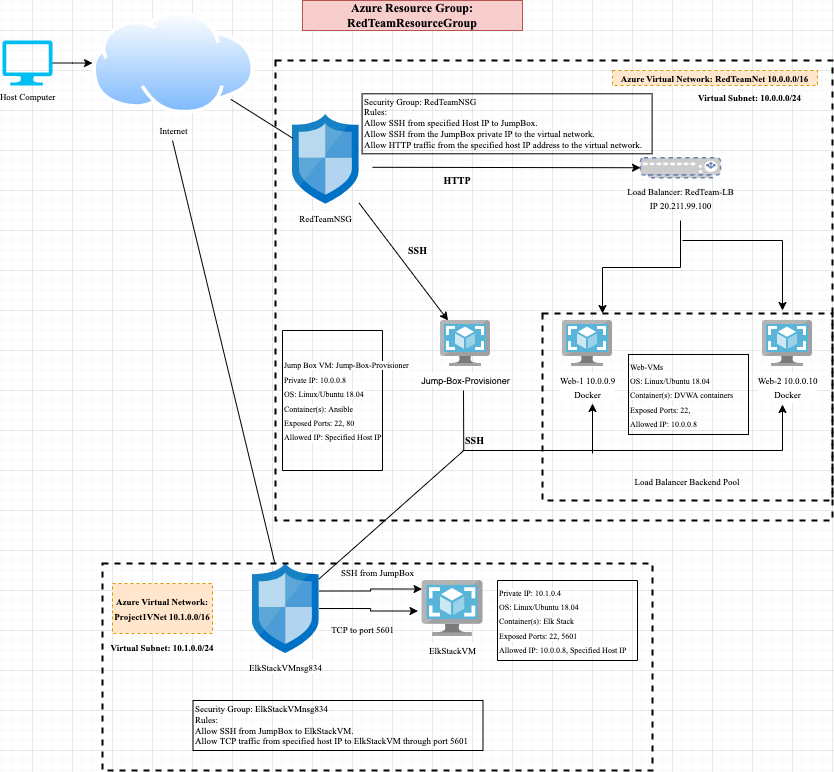

The diagram above was exported from draw.io. Its source (the exported page's mxGraphModel, read from the mxfile embedded in the PNG):
<mxGraphModel dx="1186" dy="622" grid="1" gridSize="10" guides="1" tooltips="1" connect="1" arrows="1" fold="1" page="1" pageScale="1" pageWidth="850" pageHeight="1100" math="0" shadow="0">
  <root>
    <mxCell id="0" />
    <mxCell id="1" parent="0" />
    <mxCell id="hinxCwTSLBuYuaENY2gu-19" value="" style="whiteSpace=wrap;html=1;dashed=1;fontFamily=Times New Roman;fontSize=9;strokeColor=#000000;strokeWidth=2;fillColor=none;" parent="1" vertex="1">
      <mxGeometry x="283" y="70" width="557" height="460" as="geometry" />
    </mxCell>
    <mxCell id="hinxCwTSLBuYuaENY2gu-18" value="" style="whiteSpace=wrap;html=1;fontFamily=Times New Roman;fontSize=9;strokeColor=#000000;fillColor=none;strokeWidth=2;dashed=1;" parent="1" vertex="1">
      <mxGeometry x="550" y="323" width="290" height="187" as="geometry" />
    </mxCell>
    <mxCell id="pEfwM19-n3DvE-Uhpoq--1" value="&lt;font style=&quot;font-size: 12px&quot; face=&quot;Times New Roman&quot;&gt;&lt;b&gt;Azure Resource Group: RedTeamResourceGroup&lt;/b&gt;&lt;/font&gt;" style="rounded=0;whiteSpace=wrap;html=1;fillColor=#f8cecc;strokeColor=#b85450;" parent="1" vertex="1">
      <mxGeometry x="310" y="10" width="220" height="30" as="geometry" />
    </mxCell>
    <mxCell id="pEfwM19-n3DvE-Uhpoq--4" value="&lt;font face=&quot;Times New Roman&quot; size=&quot;1&quot;&gt;&lt;b style=&quot;font-size: 9px&quot;&gt;Azure Virtual Network: RedTeamNet 10.0.0.0/16&lt;/b&gt;&lt;/font&gt;" style="rounded=0;whiteSpace=wrap;html=1;dashed=1;fillColor=#ffe6cc;strokeColor=#d79b00;" parent="1" vertex="1">
      <mxGeometry x="620" y="80" width="205" height="15" as="geometry" />
    </mxCell>
    <mxCell id="pEfwM19-n3DvE-Uhpoq--5" value="&lt;b style=&quot;font-size: 9px;&quot;&gt;&lt;font style=&quot;font-size: 9px;&quot;&gt;Virtual Subnet: 10.0.0.0/24&lt;/font&gt;&lt;/b&gt;" style="rounded=0;whiteSpace=wrap;html=1;dashed=1;strokeColor=none;strokeWidth=4;fillColor=none;fontSize=9;fontFamily=Times New Roman;" parent="1" vertex="1">
      <mxGeometry x="690" y="100" width="135" height="16.15" as="geometry" />
    </mxCell>
    <mxCell id="pEfwM19-n3DvE-Uhpoq--6" value="&lt;font face=&quot;Times New Roman&quot; style=&quot;font-size: 9px&quot;&gt;RedTeamNSG&lt;/font&gt;" style="sketch=0;aspect=fixed;html=1;points=[];align=center;image;fontSize=12;image=img/lib/mscae/Network_Security_Groups_Classic.svg;dashed=1;strokeColor=#FFD966;strokeWidth=4;fillColor=none;" parent="1" vertex="1">
      <mxGeometry x="300" y="123.65" width="66.6" height="90" as="geometry" />
    </mxCell>
    <mxCell id="pEfwM19-n3DvE-Uhpoq--8" value="&lt;font color=&quot;#000000&quot; style=&quot;font-size: 9px&quot;&gt;&lt;font face=&quot;Times New Roman&quot; style=&quot;font-size: 9px&quot;&gt;Load Balancer: RedTeam-LB&lt;br&gt;IP 20.211.99.100&lt;/font&gt;&lt;br&gt;&lt;/font&gt;" style="fontColor=#0066CC;verticalAlign=top;verticalLabelPosition=bottom;labelPosition=center;align=center;html=1;outlineConnect=0;fillColor=#CCCCCC;strokeColor=#6881B3;gradientColor=none;gradientDirection=north;strokeWidth=2;shape=mxgraph.networks.load_balancer;dashed=1;" parent="1" vertex="1">
      <mxGeometry x="648" y="167.3" width="80" height="20" as="geometry" />
    </mxCell>
    <mxCell id="pEfwM19-n3DvE-Uhpoq--10" value="&lt;font style=&quot;font-size: 9px&quot;&gt;Jump-Box-Provisioner&lt;br&gt;&lt;/font&gt;" style="sketch=0;aspect=fixed;html=1;points=[];align=center;image;fontSize=12;image=img/lib/mscae/VM_Images.svg;dashed=1;fontColor=#000000;strokeColor=#FFD966;strokeWidth=4;fillColor=none;" parent="1" vertex="1">
      <mxGeometry x="448" y="330" width="50" height="46" as="geometry" />
    </mxCell>
    <mxCell id="pEfwM19-n3DvE-Uhpoq--11" value="&lt;font style=&quot;font-size: 9px&quot; face=&quot;Times New Roman&quot;&gt;Web-1 10.0.0.9&lt;br&gt;Docker&lt;/font&gt;" style="sketch=0;aspect=fixed;html=1;points=[];align=center;image;fontSize=12;image=img/lib/mscae/VM_Images.svg;dashed=1;fontColor=#000000;strokeColor=#FFD966;strokeWidth=4;fillColor=none;" parent="1" vertex="1">
      <mxGeometry x="570" y="330" width="50" height="46" as="geometry" />
    </mxCell>
    <mxCell id="pEfwM19-n3DvE-Uhpoq--12" value="&lt;font style=&quot;font-size: 9px&quot; face=&quot;Times New Roman&quot;&gt;&lt;font style=&quot;font-size: 9px&quot;&gt;Web-2 10.0.0.10&lt;br&gt;&lt;/font&gt;&lt;font style=&quot;font-size: 9px&quot;&gt;Docker&lt;/font&gt;&lt;/font&gt;" style="sketch=0;aspect=fixed;html=1;points=[];align=center;image;fontSize=12;image=img/lib/mscae/VM_Images.svg;dashed=1;fontColor=#000000;strokeColor=#FFD966;strokeWidth=4;fillColor=none;" parent="1" vertex="1">
      <mxGeometry x="770" y="330" width="50" height="46" as="geometry" />
    </mxCell>
    <mxCell id="pEfwM19-n3DvE-Uhpoq--15" value="&lt;font face=&quot;Times New Roman&quot; style=&quot;font-size: 9px&quot;&gt;Internet&lt;/font&gt;" style="aspect=fixed;perimeter=ellipsePerimeter;html=1;align=center;shadow=0;dashed=0;spacingTop=3;image;image=img/lib/active_directory/internet_cloud.svg;fontSize=10;fontColor=#000000;strokeColor=#FFD966;strokeWidth=4;fillColor=none;" parent="1" vertex="1">
      <mxGeometry x="100" y="21.35" width="162.39" height="102.3" as="geometry" />
    </mxCell>
    <mxCell id="pEfwM19-n3DvE-Uhpoq--17" value="" style="endArrow=classic;html=1;rounded=0;fontSize=10;fontColor=#000000;" parent="1" source="pEfwM19-n3DvE-Uhpoq--6" target="pEfwM19-n3DvE-Uhpoq--10" edge="1">
      <mxGeometry width="50" height="50" relative="1" as="geometry">
        <mxPoint x="530" y="290" as="sourcePoint" />
        <mxPoint x="580" y="240" as="targetPoint" />
      </mxGeometry>
    </mxCell>
    <mxCell id="pEfwM19-n3DvE-Uhpoq--23" value="" style="edgeStyle=segmentEdgeStyle;endArrow=classic;html=1;rounded=0;fontSize=10;fontColor=#000000;" parent="1" edge="1">
      <mxGeometry width="50" height="50" relative="1" as="geometry">
        <mxPoint x="470" y="460" as="sourcePoint" />
        <mxPoint x="790" y="414" as="targetPoint" />
      </mxGeometry>
    </mxCell>
    <mxCell id="pEfwM19-n3DvE-Uhpoq--25" value="" style="endArrow=classic;html=1;rounded=0;fontSize=10;fontColor=#000000;" parent="1" edge="1">
      <mxGeometry width="50" height="50" relative="1" as="geometry">
        <mxPoint x="600" y="463" as="sourcePoint" />
        <mxPoint x="600" y="413" as="targetPoint" />
      </mxGeometry>
    </mxCell>
    <mxCell id="pEfwM19-n3DvE-Uhpoq--26" value="&lt;font face=&quot;Times New Roman&quot;&gt;SSH&lt;/font&gt;" style="rounded=0;whiteSpace=wrap;html=1;dashed=1;fontSize=10;fontColor=#000000;strokeColor=none;strokeWidth=4;fillColor=none;fontStyle=1" parent="1" vertex="1">
      <mxGeometry x="460" y="440" width="45" height="20" as="geometry" />
    </mxCell>
    <mxCell id="pEfwM19-n3DvE-Uhpoq--27" value="&lt;font face=&quot;Times New Roman&quot;&gt;SSH&lt;/font&gt;" style="rounded=0;whiteSpace=wrap;html=1;dashed=1;fontSize=10;fontColor=#000000;strokeColor=none;strokeWidth=4;fillColor=none;fontStyle=1" parent="1" vertex="1">
      <mxGeometry x="403" y="250" width="45" height="20" as="geometry" />
    </mxCell>
    <mxCell id="pEfwM19-n3DvE-Uhpoq--28" value="" style="endArrow=classic;html=1;rounded=0;fontSize=10;fontColor=#000000;" parent="1" target="pEfwM19-n3DvE-Uhpoq--8" edge="1">
      <mxGeometry width="50" height="50" relative="1" as="geometry">
        <mxPoint x="380" y="176.8" as="sourcePoint" />
        <mxPoint x="570" y="176.8" as="targetPoint" />
      </mxGeometry>
    </mxCell>
    <mxCell id="pEfwM19-n3DvE-Uhpoq--29" value="&lt;b&gt;&lt;font face=&quot;Times New Roman&quot;&gt;HTTP&lt;/font&gt;&lt;/b&gt;" style="rounded=0;whiteSpace=wrap;html=1;dashed=1;fontSize=10;fontColor=#000000;strokeColor=none;strokeWidth=4;fillColor=none;" parent="1" vertex="1">
      <mxGeometry x="425" y="180" width="80" height="20" as="geometry" />
    </mxCell>
    <mxCell id="pEfwM19-n3DvE-Uhpoq--33" value="" style="edgeStyle=elbowEdgeStyle;elbow=vertical;endArrow=classic;html=1;rounded=0;fontSize=10;fontColor=#000000;" parent="1" edge="1">
      <mxGeometry width="50" height="50" relative="1" as="geometry">
        <mxPoint x="688" y="230" as="sourcePoint" />
        <mxPoint x="610" y="323" as="targetPoint" />
      </mxGeometry>
    </mxCell>
    <mxCell id="pEfwM19-n3DvE-Uhpoq--34" value="" style="edgeStyle=segmentEdgeStyle;endArrow=classic;html=1;rounded=0;fontSize=10;fontColor=#000000;" parent="1" edge="1">
      <mxGeometry width="50" height="50" relative="1" as="geometry">
        <mxPoint x="690" y="250" as="sourcePoint" />
        <mxPoint x="790" y="320" as="targetPoint" />
      </mxGeometry>
    </mxCell>
    <mxCell id="pEfwM19-n3DvE-Uhpoq--37" value="Load Balancer Backend Pool" style="rounded=0;whiteSpace=wrap;html=1;dashed=1;fontSize=9;fontColor=#000000;strokeColor=none;strokeWidth=2;fillColor=none;fontFamily=Times New Roman;" parent="1" vertex="1">
      <mxGeometry x="640" y="480" width="110" height="24" as="geometry" />
    </mxCell>
    <mxCell id="pEfwM19-n3DvE-Uhpoq--38" value="" style="endArrow=none;html=1;rounded=0;fontSize=10;fontColor=#000000;" parent="1" source="pEfwM19-n3DvE-Uhpoq--15" target="pEfwM19-n3DvE-Uhpoq--6" edge="1">
      <mxGeometry width="50" height="50" relative="1" as="geometry">
        <mxPoint x="102" y="140" as="sourcePoint" />
        <mxPoint x="240" y="200" as="targetPoint" />
      </mxGeometry>
    </mxCell>
    <mxCell id="hinxCwTSLBuYuaENY2gu-7" value="Security Group: RedTeamNSG&lt;br&gt;Rules:&amp;nbsp;&lt;br&gt;Allow SSH from specified Host IP to JumpBox.&lt;br&gt;&lt;span&gt;Allow SSH from the JumpBox private IP to the virtual network.&lt;/span&gt;&lt;br&gt;Allow HTTP traffic from the specified host IP address to the virtual network." style="text;resizable=0;autosize=1;align=left;verticalAlign=middle;points=[];fillColor=none;strokeColor=#000000;rounded=0;fontFamily=Times New Roman;horizontal=1;fontSize=9;html=1;" parent="1" vertex="1">
      <mxGeometry x="369.6" y="103.30000000000001" width="290" height="60" as="geometry" />
    </mxCell>
    <mxCell id="hinxCwTSLBuYuaENY2gu-8" value="&lt;font style=&quot;font-size: 8px&quot;&gt;&lt;span style=&quot;background-color: rgb(255 , 255 , 255)&quot;&gt;Jump Box VM: Jump-Box-Provisioner&lt;/span&gt;&lt;br style=&quot;background-color: rgb(255 , 255 , 255)&quot;&gt;&lt;span style=&quot;background-color: rgb(255 , 255 , 255)&quot;&gt;Private IP: 10.0.0.8&lt;/span&gt;&lt;br style=&quot;background-color: rgb(255 , 255 , 255)&quot;&gt;&lt;span style=&quot;background-color: rgb(255 , 255 , 255)&quot;&gt;OS: Linux/Ubuntu 18.04&lt;/span&gt;&lt;br style=&quot;background-color: rgb(255 , 255 , 255)&quot;&gt;&lt;span style=&quot;background-color: rgb(255 , 255 , 255)&quot;&gt;Container(s): Ansible&lt;/span&gt;&lt;br style=&quot;background-color: rgb(255 , 255 , 255)&quot;&gt;&lt;span style=&quot;background-color: rgb(255 , 255 , 255)&quot;&gt;Exposed Ports: 22, 80&lt;/span&gt;&lt;br style=&quot;background-color: rgb(255 , 255 , 255)&quot;&gt;&lt;span style=&quot;background-color: rgb(255 , 255 , 255)&quot;&gt;Allowed IP: Specified Host IP&lt;/span&gt;&lt;/font&gt;" style="text;html=1;resizable=0;autosize=1;align=left;verticalAlign=middle;points=[];fillColor=none;strokeColor=#000000;rounded=0;fontFamily=Times New Roman;direction=south;" parent="1" vertex="1">
      <mxGeometry x="290" y="340" width="100" height="140" as="geometry" />
    </mxCell>
    <mxCell id="hinxCwTSLBuYuaENY2gu-16" value="&lt;font style=&quot;font-size: 8px&quot;&gt;Web-VMs&lt;br style=&quot;background-color: rgb(255 , 255 , 255)&quot;&gt;&lt;span style=&quot;background-color: rgb(255 , 255 , 255)&quot;&gt;OS: Linux/Ubuntu 18.04&lt;/span&gt;&lt;br style=&quot;background-color: rgb(255 , 255 , 255)&quot;&gt;&lt;span style=&quot;background-color: rgb(255 , 255 , 255)&quot;&gt;Container(s): DVWA containers&lt;/span&gt;&lt;br style=&quot;background-color: rgb(255 , 255 , 255)&quot;&gt;&lt;span style=&quot;background-color: rgb(255 , 255 , 255)&quot;&gt;Exposed Ports: 22,&lt;/span&gt;&lt;br style=&quot;background-color: rgb(255 , 255 , 255)&quot;&gt;&lt;span style=&quot;background-color: rgb(255 , 255 , 255)&quot;&gt;Allowed IP: 10.0.0.8&lt;/span&gt;&lt;/font&gt;" style="text;html=1;resizable=0;autosize=1;align=left;verticalAlign=middle;points=[];fillColor=none;strokeColor=#000000;rounded=0;fontFamily=Times New Roman;" parent="1" vertex="1">
      <mxGeometry x="636" y="364" width="120" height="80" as="geometry" />
    </mxCell>
    <mxCell id="hinxCwTSLBuYuaENY2gu-21" value="" style="edgeStyle=orthogonalEdgeStyle;rounded=0;orthogonalLoop=1;jettySize=auto;html=1;fontFamily=Times New Roman;fontSize=9;" parent="1" source="hinxCwTSLBuYuaENY2gu-20" target="pEfwM19-n3DvE-Uhpoq--15" edge="1">
      <mxGeometry relative="1" as="geometry" />
    </mxCell>
    <mxCell id="hinxCwTSLBuYuaENY2gu-20" value="Host Computer" style="verticalLabelPosition=bottom;html=1;verticalAlign=top;align=center;strokeColor=none;fillColor=#00BEF2;shape=mxgraph.azure.computer;pointerEvents=1;dashed=1;fontFamily=Times New Roman;fontSize=9;" parent="1" vertex="1">
      <mxGeometry x="10" y="50" width="50" height="45" as="geometry" />
    </mxCell>
    <mxCell id="hinxCwTSLBuYuaENY2gu-30" value="" style="edgeStyle=orthogonalEdgeStyle;rounded=0;orthogonalLoop=1;jettySize=auto;html=1;fontFamily=Times New Roman;fontSize=9;entryX=-0.002;entryY=0.152;entryDx=0;entryDy=0;entryPerimeter=0;exitX=0.998;exitY=0.306;exitDx=0;exitDy=0;exitPerimeter=0;" parent="1" source="hinxCwTSLBuYuaENY2gu-22" target="hinxCwTSLBuYuaENY2gu-23" edge="1">
      <mxGeometry relative="1" as="geometry" />
    </mxCell>
    <mxCell id="hinxCwTSLBuYuaENY2gu-34" value="" style="edgeStyle=orthogonalEdgeStyle;rounded=0;orthogonalLoop=1;jettySize=auto;html=1;fontFamily=Times New Roman;fontSize=9;entryX=-0.068;entryY=0.545;entryDx=0;entryDy=0;entryPerimeter=0;" parent="1" source="hinxCwTSLBuYuaENY2gu-22" target="hinxCwTSLBuYuaENY2gu-23" edge="1">
      <mxGeometry relative="1" as="geometry" />
    </mxCell>
    <mxCell id="hinxCwTSLBuYuaENY2gu-22" value="&lt;font face=&quot;Times New Roman&quot; style=&quot;font-size: 9px&quot;&gt;ElkStackVMnsg834&lt;/font&gt;" style="sketch=0;aspect=fixed;html=1;points=[];align=center;image;fontSize=12;image=img/lib/mscae/Network_Security_Groups_Classic.svg;dashed=1;strokeColor=#FFD966;strokeWidth=4;fillColor=none;" parent="1" vertex="1">
      <mxGeometry x="260" y="573" width="66.6" height="90" as="geometry" />
    </mxCell>
    <mxCell id="hinxCwTSLBuYuaENY2gu-23" value="&lt;font face=&quot;Times New Roman&quot; style=&quot;font-size: 9px&quot;&gt;ElkStackVM&lt;/font&gt;" style="sketch=0;aspect=fixed;html=1;points=[];align=center;image;fontSize=12;image=img/lib/mscae/VM_Images.svg;dashed=1;fontColor=#000000;strokeColor=#FFD966;strokeWidth=4;fillColor=none;" parent="1" vertex="1">
      <mxGeometry x="429.63" y="590" width="60.87" height="56" as="geometry" />
    </mxCell>
    <mxCell id="hinxCwTSLBuYuaENY2gu-26" value="Security Group: ElkStackVMnsg834&lt;br&gt;Rules:&amp;nbsp;&lt;br&gt;Allow SSH from JumpBox to ElkStackVM.&lt;br&gt;&lt;span&gt;Allow TCP traffic from specified host IP to ElkStackVM through port 5601&lt;/span&gt;" style="text;resizable=0;autosize=1;align=left;verticalAlign=middle;points=[];fillColor=none;strokeColor=#000000;rounded=0;fontFamily=Times New Roman;horizontal=1;fontSize=9;html=1;" parent="1" vertex="1">
      <mxGeometry x="200.5" y="710" width="290" height="50" as="geometry" />
    </mxCell>
    <mxCell id="hinxCwTSLBuYuaENY2gu-27" value="" style="endArrow=none;html=1;rounded=0;fontSize=10;fontColor=#000000;" parent="1" target="hinxCwTSLBuYuaENY2gu-22" edge="1">
      <mxGeometry width="50" height="50" relative="1" as="geometry">
        <mxPoint x="180" y="150" as="sourcePoint" />
        <mxPoint x="261.64736555924924" y="248.77109531853387" as="targetPoint" />
      </mxGeometry>
    </mxCell>
    <mxCell id="hinxCwTSLBuYuaENY2gu-28" value="" style="endArrow=none;html=1;rounded=0;fontSize=10;fontColor=#000000;exitX=0.25;exitY=1;exitDx=0;exitDy=0;" parent="1" source="pEfwM19-n3DvE-Uhpoq--26" edge="1">
      <mxGeometry width="50" height="50" relative="1" as="geometry">
        <mxPoint x="460" y="470" as="sourcePoint" />
        <mxPoint x="471" y="400" as="targetPoint" />
      </mxGeometry>
    </mxCell>
    <mxCell id="hinxCwTSLBuYuaENY2gu-29" value="" style="endArrow=none;html=1;rounded=0;fontSize=10;fontColor=#000000;entryX=0.25;entryY=1;entryDx=0;entryDy=0;" parent="1" source="hinxCwTSLBuYuaENY2gu-22" target="pEfwM19-n3DvE-Uhpoq--26" edge="1">
      <mxGeometry width="50" height="50" relative="1" as="geometry">
        <mxPoint x="140" y="510" as="sourcePoint" />
        <mxPoint x="218.46820000000002" y="928.5" as="targetPoint" />
      </mxGeometry>
    </mxCell>
    <mxCell id="hinxCwTSLBuYuaENY2gu-31" value="SSH from JumpBox" style="text;html=1;resizable=0;autosize=1;align=center;verticalAlign=middle;points=[];fillColor=none;strokeColor=none;rounded=0;dashed=1;fontFamily=Times New Roman;fontSize=9;" parent="1" vertex="1">
      <mxGeometry x="339.63" y="573" width="90" height="20" as="geometry" />
    </mxCell>
    <mxCell id="hinxCwTSLBuYuaENY2gu-35" value="TCP to port 5601" style="text;html=1;resizable=0;autosize=1;align=center;verticalAlign=middle;points=[];fillColor=none;strokeColor=none;rounded=0;dashed=1;fontFamily=Times New Roman;fontSize=9;" parent="1" vertex="1">
      <mxGeometry x="330" y="630" width="80" height="20" as="geometry" />
    </mxCell>
    <mxCell id="hinxCwTSLBuYuaENY2gu-37" value="&lt;font face=&quot;Times New Roman&quot; size=&quot;1&quot;&gt;&lt;b style=&quot;font-size: 9px&quot;&gt;Azure Virtual Network: Project1VNet 10.1.0.0/16&lt;/b&gt;&lt;/font&gt;" style="rounded=0;whiteSpace=wrap;html=1;dashed=1;fillColor=#ffe6cc;strokeColor=#d79b00;" parent="1" vertex="1">
      <mxGeometry x="120" y="593" width="100" height="50" as="geometry" />
    </mxCell>
    <mxCell id="hinxCwTSLBuYuaENY2gu-38" value="&lt;font style=&quot;font-size: 8px&quot;&gt;&lt;span style=&quot;background-color: rgb(255 , 255 , 255)&quot;&gt;Private IP: 10.1.0.4&lt;/span&gt;&lt;br style=&quot;background-color: rgb(255 , 255 , 255)&quot;&gt;&lt;span style=&quot;background-color: rgb(255 , 255 , 255)&quot;&gt;OS: Linux/Ubuntu 18.04&lt;/span&gt;&lt;br style=&quot;background-color: rgb(255 , 255 , 255)&quot;&gt;&lt;span style=&quot;background-color: rgb(255 , 255 , 255)&quot;&gt;Container(s): Elk Stack&amp;nbsp;&lt;/span&gt;&lt;br style=&quot;background-color: rgb(255 , 255 , 255)&quot;&gt;&lt;span style=&quot;background-color: rgb(255 , 255 , 255)&quot;&gt;Exposed Ports: 22, 5601&lt;/span&gt;&lt;br style=&quot;background-color: rgb(255 , 255 , 255)&quot;&gt;&lt;span style=&quot;background-color: rgb(255 , 255 , 255)&quot;&gt;Allowed IP: 10.0.0.8, Specified Host IP&lt;/span&gt;&lt;/font&gt;" style="text;html=1;resizable=0;autosize=1;align=left;verticalAlign=middle;points=[];fillColor=none;strokeColor=#000000;rounded=0;fontFamily=Times New Roman;direction=south;" parent="1" vertex="1">
      <mxGeometry x="505" y="590" width="140" height="80" as="geometry" />
    </mxCell>
    <mxCell id="hinxCwTSLBuYuaENY2gu-39" value="&lt;b style=&quot;font-size: 9px&quot;&gt;&lt;font style=&quot;font-size: 9px&quot;&gt;Virtual Subnet: 10.1.0.0/24&lt;/font&gt;&lt;/b&gt;" style="rounded=0;whiteSpace=wrap;html=1;dashed=1;strokeColor=none;strokeWidth=4;fillColor=none;fontSize=9;fontFamily=Times New Roman;" parent="1" vertex="1">
      <mxGeometry x="115" y="650" width="110" height="16.15" as="geometry" />
    </mxCell>
    <mxCell id="hinxCwTSLBuYuaENY2gu-40" value="" style="whiteSpace=wrap;html=1;fontFamily=Times New Roman;fontSize=9;strokeColor=#000000;fillColor=none;strokeWidth=2;dashed=1;" parent="1" vertex="1">
      <mxGeometry x="110" y="573" width="550" height="207" as="geometry" />
    </mxCell>
  </root>
</mxGraphModel>